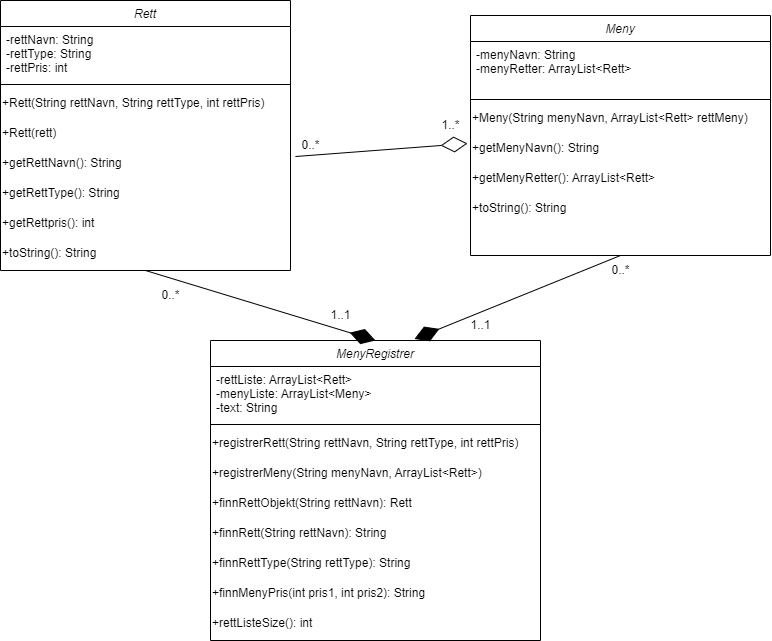

The diagram above was exported from draw.io. Its source (the exported page's mxGraphModel, read from the mxfile embedded in the PNG):
<mxGraphModel dx="1240" dy="643" grid="1" gridSize="10" guides="1" tooltips="1" connect="1" arrows="1" fold="1" page="1" pageScale="1" pageWidth="827" pageHeight="1169" math="0" shadow="0">
  <root>
    <mxCell id="0" />
    <mxCell id="1" parent="0" />
    <mxCell id="5ZDPzMrvz_i7JgdpqCph-59" value="Rett" style="swimlane;fontStyle=2;align=center;verticalAlign=top;childLayout=stackLayout;horizontal=1;startSize=26;horizontalStack=0;resizeParent=1;resizeLast=0;collapsible=1;marginBottom=0;rounded=0;shadow=0;strokeWidth=1;" parent="1" vertex="1">
      <mxGeometry x="40" width="290" height="270" as="geometry">
        <mxRectangle x="230" y="140" width="160" height="26" as="alternateBounds" />
      </mxGeometry>
    </mxCell>
    <mxCell id="5ZDPzMrvz_i7JgdpqCph-60" value="-rettNavn: String&#10;-rettType: String&#10;-rettPris: int" style="text;align=left;verticalAlign=top;spacingLeft=4;spacingRight=4;overflow=hidden;rotatable=0;points=[[0,0.5],[1,0.5]];portConstraint=eastwest;" parent="5ZDPzMrvz_i7JgdpqCph-59" vertex="1">
      <mxGeometry y="26" width="290" height="54" as="geometry" />
    </mxCell>
    <mxCell id="5ZDPzMrvz_i7JgdpqCph-61" value="" style="line;html=1;strokeWidth=1;align=left;verticalAlign=middle;spacingTop=-1;spacingLeft=3;spacingRight=3;rotatable=0;labelPosition=right;points=[];portConstraint=eastwest;" parent="5ZDPzMrvz_i7JgdpqCph-59" vertex="1">
      <mxGeometry y="80" width="290" height="8" as="geometry" />
    </mxCell>
    <mxCell id="5ZDPzMrvz_i7JgdpqCph-90" value="+Rett(String rettNavn, String rettType, int rettPris)" style="text;html=1;align=left;verticalAlign=middle;resizable=0;points=[];autosize=1;strokeColor=none;fillColor=none;hachureGap=4;" parent="5ZDPzMrvz_i7JgdpqCph-59" vertex="1">
      <mxGeometry y="88" width="290" height="30" as="geometry" />
    </mxCell>
    <mxCell id="5ZDPzMrvz_i7JgdpqCph-65" value="+Rett(rett)" style="text;html=1;align=left;verticalAlign=middle;resizable=0;points=[];autosize=1;strokeColor=none;fillColor=none;hachureGap=4;" parent="5ZDPzMrvz_i7JgdpqCph-59" vertex="1">
      <mxGeometry y="118" width="290" height="30" as="geometry" />
    </mxCell>
    <mxCell id="5ZDPzMrvz_i7JgdpqCph-62" value="+getRettNavn(): String" style="text;html=1;align=left;verticalAlign=middle;resizable=0;points=[];autosize=1;strokeColor=none;fillColor=none;hachureGap=4;" parent="5ZDPzMrvz_i7JgdpqCph-59" vertex="1">
      <mxGeometry y="148" width="290" height="30" as="geometry" />
    </mxCell>
    <mxCell id="5ZDPzMrvz_i7JgdpqCph-63" value="+getRettType(): String" style="text;html=1;align=left;verticalAlign=middle;resizable=0;points=[];autosize=1;strokeColor=none;fillColor=none;hachureGap=4;" parent="5ZDPzMrvz_i7JgdpqCph-59" vertex="1">
      <mxGeometry y="178" width="290" height="30" as="geometry" />
    </mxCell>
    <mxCell id="5ZDPzMrvz_i7JgdpqCph-64" value="+getRettpris(): int" style="text;html=1;align=left;verticalAlign=middle;resizable=0;points=[];autosize=1;strokeColor=none;fillColor=none;hachureGap=4;" parent="5ZDPzMrvz_i7JgdpqCph-59" vertex="1">
      <mxGeometry y="208" width="290" height="30" as="geometry" />
    </mxCell>
    <mxCell id="5ZDPzMrvz_i7JgdpqCph-91" value="+toString(): String" style="text;html=1;align=left;verticalAlign=middle;resizable=0;points=[];autosize=1;strokeColor=none;fillColor=none;hachureGap=4;" parent="5ZDPzMrvz_i7JgdpqCph-59" vertex="1">
      <mxGeometry y="238" width="290" height="30" as="geometry" />
    </mxCell>
    <mxCell id="5ZDPzMrvz_i7JgdpqCph-66" value="Meny" style="swimlane;fontStyle=2;align=center;verticalAlign=top;childLayout=stackLayout;horizontal=1;startSize=26;horizontalStack=0;resizeParent=1;resizeLast=0;collapsible=1;marginBottom=0;rounded=0;shadow=0;strokeWidth=1;" parent="1" vertex="1">
      <mxGeometry x="510" y="15" width="300" height="240" as="geometry">
        <mxRectangle x="230" y="140" width="160" height="26" as="alternateBounds" />
      </mxGeometry>
    </mxCell>
    <mxCell id="5ZDPzMrvz_i7JgdpqCph-67" value="-menyNavn: String&#10;-menyRetter: ArrayList&lt;Rett&gt;" style="text;align=left;verticalAlign=top;spacingLeft=4;spacingRight=4;overflow=hidden;rotatable=0;points=[[0,0.5],[1,0.5]];portConstraint=eastwest;" parent="5ZDPzMrvz_i7JgdpqCph-66" vertex="1">
      <mxGeometry y="26" width="300" height="54" as="geometry" />
    </mxCell>
    <mxCell id="5ZDPzMrvz_i7JgdpqCph-68" value="" style="line;html=1;strokeWidth=1;align=left;verticalAlign=middle;spacingTop=-1;spacingLeft=3;spacingRight=3;rotatable=0;labelPosition=right;points=[];portConstraint=eastwest;" parent="5ZDPzMrvz_i7JgdpqCph-66" vertex="1">
      <mxGeometry y="80" width="300" height="8" as="geometry" />
    </mxCell>
    <mxCell id="5ZDPzMrvz_i7JgdpqCph-92" value="+Meny(String menyNavn, ArrayList&amp;lt;Rett&amp;gt; rettMeny)" style="text;html=1;align=left;verticalAlign=middle;resizable=0;points=[];autosize=1;strokeColor=none;fillColor=none;hachureGap=4;" parent="5ZDPzMrvz_i7JgdpqCph-66" vertex="1">
      <mxGeometry y="88" width="300" height="30" as="geometry" />
    </mxCell>
    <mxCell id="5ZDPzMrvz_i7JgdpqCph-69" value="+getMenyNavn(): String" style="text;html=1;align=left;verticalAlign=middle;resizable=0;points=[];autosize=1;strokeColor=none;fillColor=none;hachureGap=4;" parent="5ZDPzMrvz_i7JgdpqCph-66" vertex="1">
      <mxGeometry y="118" width="300" height="30" as="geometry" />
    </mxCell>
    <mxCell id="5ZDPzMrvz_i7JgdpqCph-70" value="+getMenyRetter(): ArrayList&amp;lt;Rett&amp;gt;" style="text;html=1;align=left;verticalAlign=middle;resizable=0;points=[];autosize=1;strokeColor=none;fillColor=none;hachureGap=4;" parent="5ZDPzMrvz_i7JgdpqCph-66" vertex="1">
      <mxGeometry y="148" width="300" height="30" as="geometry" />
    </mxCell>
    <mxCell id="5ZDPzMrvz_i7JgdpqCph-71" value="+toString(): String" style="text;html=1;align=left;verticalAlign=middle;resizable=0;points=[];autosize=1;strokeColor=none;fillColor=none;hachureGap=4;" parent="5ZDPzMrvz_i7JgdpqCph-66" vertex="1">
      <mxGeometry y="178" width="300" height="30" as="geometry" />
    </mxCell>
    <mxCell id="5ZDPzMrvz_i7JgdpqCph-72" value="MenyRegistrer" style="swimlane;fontStyle=2;align=center;verticalAlign=top;childLayout=stackLayout;horizontal=1;startSize=26;horizontalStack=0;resizeParent=1;resizeLast=0;collapsible=1;marginBottom=0;rounded=0;shadow=0;strokeWidth=1;" parent="1" vertex="1">
      <mxGeometry x="250" y="340" width="330" height="300" as="geometry">
        <mxRectangle x="230" y="140" width="160" height="26" as="alternateBounds" />
      </mxGeometry>
    </mxCell>
    <mxCell id="5ZDPzMrvz_i7JgdpqCph-73" value="-rettListe: ArrayList&lt;Rett&gt;&#10;-menyListe: ArrayList&lt;Meny&gt;&#10;-text: String" style="text;align=left;verticalAlign=top;spacingLeft=4;spacingRight=4;overflow=hidden;rotatable=0;points=[[0,0.5],[1,0.5]];portConstraint=eastwest;" parent="5ZDPzMrvz_i7JgdpqCph-72" vertex="1">
      <mxGeometry y="26" width="330" height="54" as="geometry" />
    </mxCell>
    <mxCell id="5ZDPzMrvz_i7JgdpqCph-74" value="" style="line;html=1;strokeWidth=1;align=left;verticalAlign=middle;spacingTop=-1;spacingLeft=3;spacingRight=3;rotatable=0;labelPosition=right;points=[];portConstraint=eastwest;" parent="5ZDPzMrvz_i7JgdpqCph-72" vertex="1">
      <mxGeometry y="80" width="330" height="8" as="geometry" />
    </mxCell>
    <mxCell id="5ZDPzMrvz_i7JgdpqCph-93" value="+registrerRett(String rettNavn, String rettType, int rettPris)" style="text;html=1;align=left;verticalAlign=middle;resizable=0;points=[];autosize=1;strokeColor=none;fillColor=none;hachureGap=4;" parent="5ZDPzMrvz_i7JgdpqCph-72" vertex="1">
      <mxGeometry y="88" width="330" height="30" as="geometry" />
    </mxCell>
    <mxCell id="5ZDPzMrvz_i7JgdpqCph-94" value="+registrerMeny(String menyNavn, ArrayList&amp;lt;Rett&amp;gt;)" style="text;html=1;align=left;verticalAlign=middle;resizable=0;points=[];autosize=1;strokeColor=none;fillColor=none;hachureGap=4;" parent="5ZDPzMrvz_i7JgdpqCph-72" vertex="1">
      <mxGeometry y="118" width="330" height="30" as="geometry" />
    </mxCell>
    <mxCell id="5ZDPzMrvz_i7JgdpqCph-75" value="+finnRettObjekt(String rettNavn): Rett" style="text;html=1;align=left;verticalAlign=middle;resizable=0;points=[];autosize=1;strokeColor=none;fillColor=none;hachureGap=4;" parent="5ZDPzMrvz_i7JgdpqCph-72" vertex="1">
      <mxGeometry y="148" width="330" height="30" as="geometry" />
    </mxCell>
    <mxCell id="5ZDPzMrvz_i7JgdpqCph-76" value="+finnRett(String rettNavn): String" style="text;html=1;align=left;verticalAlign=middle;resizable=0;points=[];autosize=1;strokeColor=none;fillColor=none;hachureGap=4;" parent="5ZDPzMrvz_i7JgdpqCph-72" vertex="1">
      <mxGeometry y="178" width="330" height="30" as="geometry" />
    </mxCell>
    <mxCell id="5ZDPzMrvz_i7JgdpqCph-77" value="+finnRettType(String rettType): String" style="text;html=1;align=left;verticalAlign=middle;resizable=0;points=[];autosize=1;strokeColor=none;fillColor=none;hachureGap=4;" parent="5ZDPzMrvz_i7JgdpqCph-72" vertex="1">
      <mxGeometry y="208" width="330" height="30" as="geometry" />
    </mxCell>
    <mxCell id="5ZDPzMrvz_i7JgdpqCph-78" value="+finnMenyPris(int pris1, int pris2): String" style="text;html=1;align=left;verticalAlign=middle;resizable=0;points=[];autosize=1;strokeColor=none;fillColor=none;hachureGap=4;" parent="5ZDPzMrvz_i7JgdpqCph-72" vertex="1">
      <mxGeometry y="238" width="330" height="30" as="geometry" />
    </mxCell>
    <mxCell id="5ZDPzMrvz_i7JgdpqCph-95" value="+rettListeSize(): int" style="text;html=1;align=left;verticalAlign=middle;resizable=0;points=[];autosize=1;strokeColor=none;fillColor=none;hachureGap=4;" parent="5ZDPzMrvz_i7JgdpqCph-72" vertex="1">
      <mxGeometry y="268" width="330" height="30" as="geometry" />
    </mxCell>
    <mxCell id="5ZDPzMrvz_i7JgdpqCph-79" value="" style="endArrow=diamondThin;endFill=1;endSize=24;html=1;rounded=0;exitX=0.5;exitY=1;exitDx=0;exitDy=0;entryX=0.5;entryY=0;entryDx=0;entryDy=0;" parent="1" source="5ZDPzMrvz_i7JgdpqCph-59" target="5ZDPzMrvz_i7JgdpqCph-72" edge="1">
      <mxGeometry width="160" relative="1" as="geometry">
        <mxPoint x="210" y="300" as="sourcePoint" />
        <mxPoint x="520" y="310" as="targetPoint" />
      </mxGeometry>
    </mxCell>
    <mxCell id="5ZDPzMrvz_i7JgdpqCph-80" value="" style="endArrow=diamondThin;endFill=1;endSize=24;html=1;rounded=0;entryX=0.618;entryY=-0.005;entryDx=0;entryDy=0;entryPerimeter=0;exitX=0.5;exitY=1;exitDx=0;exitDy=0;" parent="1" source="5ZDPzMrvz_i7JgdpqCph-66" target="5ZDPzMrvz_i7JgdpqCph-72" edge="1">
      <mxGeometry width="160" relative="1" as="geometry">
        <mxPoint x="350" y="200" as="sourcePoint" />
        <mxPoint x="510" y="200" as="targetPoint" />
        <Array as="points" />
      </mxGeometry>
    </mxCell>
    <mxCell id="5ZDPzMrvz_i7JgdpqCph-81" value="1..*" style="text;html=1;align=center;verticalAlign=middle;resizable=0;points=[];autosize=1;strokeColor=none;fillColor=none;" parent="1" vertex="1">
      <mxGeometry x="470" y="110" width="40" height="30" as="geometry" />
    </mxCell>
    <mxCell id="5ZDPzMrvz_i7JgdpqCph-82" value="0..*" style="text;html=1;align=center;verticalAlign=middle;resizable=0;points=[];autosize=1;strokeColor=none;fillColor=none;" parent="1" vertex="1">
      <mxGeometry x="330" y="130" width="40" height="30" as="geometry" />
    </mxCell>
    <mxCell id="5ZDPzMrvz_i7JgdpqCph-83" value="0..*" style="text;html=1;align=center;verticalAlign=middle;resizable=0;points=[];autosize=1;strokeColor=none;fillColor=none;" parent="1" vertex="1">
      <mxGeometry x="190" y="280" width="40" height="30" as="geometry" />
    </mxCell>
    <mxCell id="5ZDPzMrvz_i7JgdpqCph-84" value="1..1" style="text;html=1;align=center;verticalAlign=middle;resizable=0;points=[];autosize=1;strokeColor=none;fillColor=none;" parent="1" vertex="1">
      <mxGeometry x="360" y="300" width="40" height="30" as="geometry" />
    </mxCell>
    <mxCell id="5ZDPzMrvz_i7JgdpqCph-85" value="1..1" style="text;html=1;align=center;verticalAlign=middle;resizable=0;points=[];autosize=1;strokeColor=none;fillColor=none;" parent="1" vertex="1">
      <mxGeometry x="500" y="310" width="40" height="30" as="geometry" />
    </mxCell>
    <mxCell id="5ZDPzMrvz_i7JgdpqCph-86" value="0..*" style="text;html=1;align=center;verticalAlign=middle;resizable=0;points=[];autosize=1;strokeColor=none;fillColor=none;" parent="1" vertex="1">
      <mxGeometry x="640" y="255" width="40" height="30" as="geometry" />
    </mxCell>
    <mxCell id="5ZDPzMrvz_i7JgdpqCph-87" value="" style="endArrow=diamondThin;endFill=0;endSize=24;html=1;rounded=0;exitX=1.017;exitY=0.267;exitDx=0;exitDy=0;exitPerimeter=0;entryX=-0.01;entryY=0.333;entryDx=0;entryDy=0;entryPerimeter=0;" parent="1" source="5ZDPzMrvz_i7JgdpqCph-62" target="5ZDPzMrvz_i7JgdpqCph-69" edge="1">
      <mxGeometry width="160" relative="1" as="geometry">
        <mxPoint x="360" y="210" as="sourcePoint" />
        <mxPoint x="520" y="210" as="targetPoint" />
      </mxGeometry>
    </mxCell>
  </root>
</mxGraphModel>